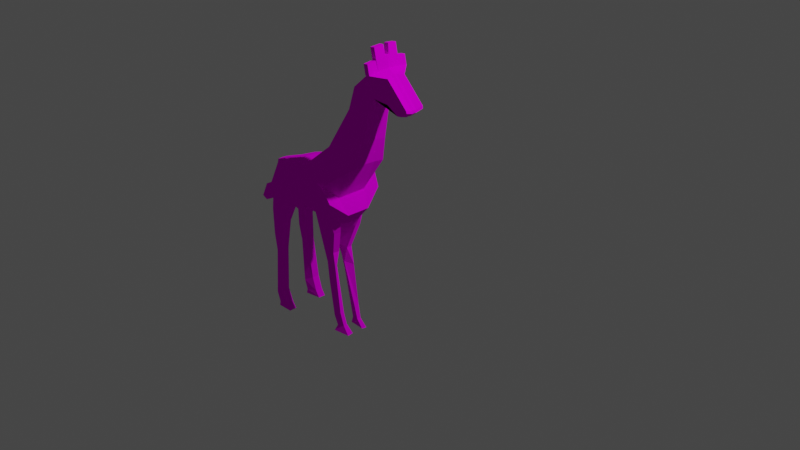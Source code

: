 # Source: jp.blend  (saved by Blender 2.91.10; exported with 4.5.12 LTS)
import bpy
from mathutils import Matrix  # noqa: F401  (used for matrix-valued properties, if any)

bpy.ops.wm.read_factory_settings(use_empty=True)
scene = bpy.context.scene
scene.name = 'Scene'

# ---- collections
col_collection = bpy.data.collections.new('Collection'); scene.collection.children.link(col_collection)

# ---- images (referenced by path relative to the original .blend; pixels are not part of the script)
import os
ASSET_DIR = os.environ.get("B2B_ASSET_DIR", "")  # directory of the original .blend (textures are referenced by path, not embedded)
HERE = os.path.dirname(os.path.abspath(__file__))  # packed textures are extracted next to this script under _unpacked/

def load_image(name, relpath, width, height, colorspace="sRGB"):
    """Load a texture the original file referenced (path relative to the .blend, or extracted next to this script)."""
    p = next((c for c in (os.path.join(HERE, relpath), os.path.join(ASSET_DIR, relpath)) if relpath and os.path.exists(c)), "")
    if p:
        img = bpy.data.images.load(p, check_existing=True)
        img.name = name
    else:  # same state as the original file: an image datablock whose file is absent (Cycles renders it pink)
        img = bpy.data.images.new(name, width, height)
        img.source = "FILE"
        img.filepath = "//" + (relpath or name)
    img.colorspace_settings.name = colorspace
    return img
img_giraffe_png = load_image('giraffe.png', 'giraffe.png', 1024, 1024, 'sRGB')

# ---- materials (node trees are filled in below, after node groups)
mat_material_001 = bpy.data.materials.new('Material.001')
mat_material_001.use_transparent_shadow = False

# ---- material node trees
mat_material_001.use_nodes = True; mat_material_001.node_tree.nodes.clear()
_N = mat_material_001.node_tree.nodes; _L = mat_material_001.node_tree.links
n0 = _N.new('ShaderNodeOutputMaterial'); n0.name = 'Material Output'; n0.location = (300, 300)
n1 = _N.new('ShaderNodeBsdfDiffuse'); n1.name = 'Diffuse BSDF'; n1.location = (10, 300)
n1.inputs[1].default_value = 0.5
n2 = _N.new('ShaderNodeTexImage'); n2.name = 'Image Texture'; n2.location = (-280, 280)
n2.image = img_giraffe_png
_L.new(n1.outputs[0], n0.inputs[0])
_L.new(n2.outputs[0], n1.inputs[0])
n0.is_active_output = True

# ---- world
world_world = bpy.data.worlds.new('World'); scene.world = world_world
world_world.use_nodes = True; world_world.node_tree.nodes.clear()
_N = world_world.node_tree.nodes; _L = world_world.node_tree.links
n0 = _N.new('ShaderNodeOutputWorld'); n0.name = 'World Output'; n0.location = (300, 300)
n1 = _N.new('ShaderNodeBackground'); n1.name = 'Background'; n1.location = (10, 300)
n1.inputs[0].default_value = (0.05088, 0.05088, 0.05088, 1.0)
_L.new(n1.outputs[0], n0.inputs[0])
n0.is_active_output = True
world_world.color = (0.05088, 0.05088, 0.05088)
world_world.use_sun_shadow = False
world_world.sun_shadow_jitter_overblur = 0.0

# ---- cameras
cam_camera = bpy.data.cameras.new('Camera')
cam_camera.clip_end = 100.0
cam_camera.ortho_scale = 7.314

# ---- lights
light_light = bpy.data.lights.new('Light', 'POINT')
light_light.transmission_factor = 0.0
light_light.energy = 1000.0
light_light.shadow_soft_size = 0.1
light_light.shadow_maximum_resolution = 0.006
light_light.use_absolute_resolution = True

# ---- meshes
me_plane_001 = bpy.data.meshes.new('Plane.001')
me_plane_001.from_pydata([(-0.811, 0.0, -0.164), (-0.6693, 0.0, 0.1577), (-0.4937, 0.0, 0.2109), (-0.7549, 0.0, -0.4993), (-0.529, 0.0, -0.3231), (0.2641, 0.0, -0.3112), (-0.02608, 0.0, -0.4223), (-0.2674, 0.0, 0.221), (-0.357, 0.0, -0.4007), (-0.06432, 0.0, 0.3802), (-0.1722, 0.0, -0.3755), (0.2922, 0.0, 0.03834), (0.2278, 0.0, 0.6373), (0.3985, 0.0, -0.1417), (0.5348, 0.0, 0.4501), (0.4538, 0.0, 1.08), (0.6353, 0.0, 0.7422), (0.5406, 0.0, 1.339), (0.7539, 0.0, 1.26), (0.7223, 0.0, 1.537), (0.9514, 0.0, 1.513), (0.825, 0.0, 1.552), (0.8803, 0.0, 1.56), (0.9435, 0.0, 1.252), (1.086, 0.0, 1.173), (1.228, 0.0, 1.225), (1.155, 0.0, 1.143), (1.234, 0.0, 1.198), (-0.7606, -0.2399, -0.1495), (-0.5099, -0.2375, -0.0016), (-0.6165, -0.2518, 0.1627), (-0.4315, -0.2744, 0.216), (-0.7791, -0.249, -0.4306), (-0.4902, -0.1949, -0.2877), (0.2055, -0.2765, -0.1206), (-0.06653, -0.21, -0.2328), (-0.3031, -0.24, 0.01356), (-0.2111, -0.2994, 0.2245), (-0.3236, -0.1571, -0.3801), (-0.148, -0.3607, 0.285), (-0.06035, -0.3062, 0.3614), (-0.2237, -0.2265, -0.1921), (0.2412, -0.3647, 0.203), (0.2269, -0.2349, 0.6152), (0.3361, -0.3388, 0.02628), (0.5325, -0.2311, 0.4297), (0.4538, -0.1493, 1.061), (0.6349, -0.1691, 0.7226), (0.5406, -0.1493, 1.32), (0.7844, -0.1101, 1.244), (0.7528, -0.1101, 1.52), (0.9661, -0.1101, 1.197), (0.9819, -0.1101, 1.497), (0.8134, -0.2433, 1.523), (0.8687, -0.2433, 1.531), (0.7897, -0.2433, 1.634), (0.845, -0.2433, 1.642), (0.974, -0.1101, 1.236), (1.116, -0.1101, 1.157), (1.235, -0.1101, 1.244), (1.162, -0.1071, 1.162), (1.241, -0.1071, 1.217), (1.155, -0.02573, 1.138), (1.086, -0.03241, 1.169), (-0.01221, -0.08134, -0.3996), (-0.1911, 0.0, -0.3583), (1.228, -0.02878, 1.22), (1.234, -0.02573, 1.194), (-0.0597, -0.1914, 0.3759), (0.2278, -0.1137, 0.6321), (0.8687, -0.1264, 1.546), (0.9514, -0.03241, 1.509), (-0.379, -0.01549, -0.3793), (-0.5531, -0.0533, -0.2967), (0.7223, -0.03241, 1.533), (0.8134, -0.1264, 1.538), (0.5341, -0.1127, 0.4455), (0.2884, -0.1741, 0.03746), (0.7897, -0.1264, 1.649), (0.845, -0.1264, 1.657), (-0.8149, -0.1326, -0.1578), (-0.6693, -0.1028, 0.1583), (0.4538, -0.03241, 1.076), (-0.4935, -0.1255, 0.2122), (-0.2669, -0.1543, 0.2224), (0.6352, -0.05118, 0.7379), (0.5406, -0.03241, 1.335), (0.9435, -0.03241, 1.248), (-0.7641, -0.09276, -0.4846), (0.7539, -0.03241, 1.256), (0.3939, -0.1388, -0.1428), (0.2669, -0.1419, -0.2819), (-0.785, -0.2373, -0.7503), (-0.6391, -0.2056, -0.5734), (-0.6437, -0.1078, -0.5729), (-0.791, -0.1189, -0.7544), (-0.7487, -0.2391, -0.9484), (-0.6728, -0.2297, -0.9184), (-0.6729, -0.139, -0.9229), (-0.7536, -0.1246, -0.9544), (-0.7596, -0.2619, -1.491), (-0.6499, -0.266, -1.427), (-0.6495, -0.1779, -1.425), (-0.7648, -0.1489, -1.488), (-0.7244, -0.2561, -1.609), (-0.5916, -0.2607, -1.582), (-0.5907, -0.1727, -1.58), (-0.7285, -0.1518, -1.606), (-0.737, -0.2555, -1.663), (-0.5406, -0.2608, -1.656), (-0.5395, -0.1726, -1.653), (-0.741, -0.1512, -1.661), (-0.03099, -0.133, -0.694), (0.2064, -0.1849, -0.4145), (-0.01901, -0.05261, -0.6874), (0.2194, -0.1044, -0.4123), (0.01186, -0.1291, -0.8378), (0.1176, -0.1298, -0.694), (0.0371, -0.05131, -0.7998), (0.1279, -0.0563, -0.6933), (0.05637, -0.1442, -1.05), (0.1518, -0.1314, -0.9177), (0.06519, -0.06669, -0.9678), (0.07917, -0.05444, -0.8774), (0.1303, -0.1489, -1.465), (0.2157, -0.1341, -1.407), (0.1409, -0.08374, -1.423), (0.2118, -0.08112, -1.426), (0.1677, -0.1373, -1.581), (0.255, -0.1245, -1.559), (0.171, -0.08391, -1.565), (0.2528, -0.07817, -1.556), (0.1299, -0.1551, -1.657), (0.3388, -0.1339, -1.652), (0.1334, -0.09337, -1.654), (0.3401, -0.06953, -1.641), (0.8624, 0.0, 1.686), (0.8071, 0.0, 1.678), (0.7955, -0.1388, 1.664), (0.8271, -0.1388, 1.782), (0.8508, -0.1388, 1.672), (0.7718, -0.1388, 1.774), (0.781, -0.02823, 1.786), (0.8597, -0.0323, 1.682), (0.8361, -0.03108, 1.793), (0.8047, -0.02872, 1.675), (0.8541, 0.0, 1.689), (0.7988, 0.0, 1.681), (0.8778, 0.0, 1.578), (0.8225, 0.0, 1.57), (0.7964, -0.01856, 1.678), (0.8751, -0.02264, 1.575), (0.8515, -0.02141, 1.685), (0.8201, -0.01905, 1.567), (-0.7179, 0.0, 0.0474), (-0.7179, -0.1124, 0.05289), (-0.7864, -0.1116, 0.08372), (-0.9709, 0.0, -0.2873), (-0.7597, 0.0, 0.139), (-0.7865, -0.04781, 0.08058), (-0.7179, -0.04909, 0.0498), (-0.7631, -0.05685, 0.134), (-0.8418, 0.0, -0.0001123), (-0.9103, 0.0, 0.03071), (-0.8836, 0.0, 0.0915), (-0.9103, -0.05018, 0.03307), (-0.8418, -0.05146, 0.002286), (-0.887, -0.05922, 0.08651), (-1.039, 0.0, -0.2565), (-1.039, -0.06365, -0.2541), (-0.9709, -0.06494, -0.2849), (-1.048, 0.0, -0.4579), (-1.048, -0.07126, -0.4555), (-1.035, 0.0, -0.3015), (-1.035, -0.04458, -0.2992), (-1.08, 0.0, -0.2709), (-1.08, -0.09508, -0.2685), (-1.012, -0.09636, -0.2993), (-1.089, 0.0, -0.4722), (-1.157, 0.0, -0.4414), (-1.157, -0.1014, -0.439), (-1.089, -0.1027, -0.4698)], [], [(28, 29, 31, 30), (29, 28, 32, 33), (44, 41, 35, 34), (29, 33, 38, 36), (31, 29, 36, 37), (36, 38, 41, 39), (37, 36, 39, 40), (39, 41, 44, 42), (40, 39, 42, 43), (43, 42, 45, 46), (46, 45, 47, 48), (48, 47, 49, 50), (50, 49, 51, 52), (50, 52, 54, 53), (53, 54, 56, 55), (51, 49, 57, 58), (52, 51, 58, 59), (59, 58, 60, 61), (63, 62, 60, 58), (65, 64, 35, 41), (67, 66, 59, 61), (69, 68, 40, 43), (71, 70, 54, 52), (73, 72, 38, 33), (75, 74, 50, 53), (77, 76, 45, 42), (79, 78, 55, 56), (81, 155, 80, 28, 30), (82, 69, 43, 46), (84, 83, 31, 37), (70, 79, 56, 54), (78, 75, 53, 55), (76, 85, 47, 45), (83, 81, 30, 31), (86, 82, 46, 48), (72, 65, 41, 38), (87, 63, 58, 57), (88, 73, 94, 95), (89, 87, 57, 49), (80, 88, 32, 28), (85, 89, 49, 47), (68, 84, 37, 40), (74, 86, 48, 50), (66, 71, 52, 59), (91, 90, 44, 34), (90, 77, 42, 44), (62, 67, 61, 60), (91, 34, 113, 115), (6, 5, 91, 64), (26, 27, 67, 62), (13, 11, 77, 90), (5, 13, 90, 91), (25, 20, 71, 66), (19, 17, 86, 74), (9, 7, 84, 68), (16, 18, 89, 85), (0, 3, 88, 80), (18, 23, 87, 89), (3, 4, 73, 88), (23, 24, 63, 87), (8, 10, 65, 72), (17, 15, 82, 86), (2, 1, 81, 83), (14, 16, 85, 76), (21, 75, 138, 145, 137), (78, 79, 139, 141), (7, 2, 83, 84), (15, 12, 69, 82), (154, 160, 166, 162), (75, 78, 141, 138), (11, 14, 76, 77), (21, 19, 74, 75), (4, 8, 72, 73), (20, 22, 70, 71), (12, 9, 68, 69), (27, 25, 66, 67), (10, 6, 64, 65), (24, 26, 62, 63), (92, 95, 99, 96), (32, 88, 95, 92), (33, 32, 92, 93), (73, 33, 93, 94), (99, 98, 102, 103), (93, 92, 96, 97), (95, 94, 98, 99), (94, 93, 97, 98), (100, 103, 107, 104), (98, 97, 101, 102), (96, 99, 103, 100), (97, 96, 100, 101), (105, 104, 108, 109), (101, 100, 104, 105), (103, 102, 106, 107), (102, 101, 105, 106), (111, 110, 109, 108), (107, 106, 110, 111), (106, 105, 109, 110), (104, 107, 111, 108), (115, 113, 117, 119), (35, 64, 114, 112), (64, 91, 115, 114), (34, 35, 112, 113), (118, 119, 123, 122), (113, 112, 116, 117), (114, 115, 119, 118), (112, 114, 118, 116), (120, 122, 126, 124), (116, 118, 122, 120), (119, 117, 121, 123), (117, 116, 120, 121), (126, 127, 131, 130), (123, 121, 125, 127), (121, 120, 124, 125), (122, 123, 127, 126), (130, 131, 135, 134), (124, 126, 130, 128), (127, 125, 129, 131), (125, 124, 128, 129), (134, 135, 133, 132), (128, 130, 134, 132), (131, 129, 133, 135), (129, 128, 132, 133), (144, 143, 151, 152), (143, 136, 148, 151), (137, 145, 153, 149), (79, 70, 140, 139), (70, 22, 136, 143, 140), (144, 142, 141, 139), (142, 145, 138, 141), (143, 144, 139, 140), (147, 149, 153, 150), (148, 146, 152, 151), (146, 147, 150, 152), (142, 144, 152, 150), (145, 142, 150, 153), (155, 160, 154, 0, 80), (166, 165, 169, 170), (160, 159, 165, 166), (159, 160, 155, 156), (165, 167, 164, 163), (161, 158, 164, 167), (159, 161, 167, 165), (169, 168, 175, 176), (165, 163, 168, 169), (162, 166, 170, 157), (172, 170, 177, 181), (170, 169, 176, 177), (157, 170, 172, 171), (168, 169, 174, 173), (177, 176, 180, 181), (178, 181, 180, 179), (176, 175, 179, 180), (171, 172, 181, 178), (81, 1, 158, 161), (155, 81, 161, 159, 156)])
_uv = me_plane_001.uv_layers.new(name='UVMap')
_uv.uv.foreach_set('vector', [0.7475, -0.372, 0.9338, 0.2022, 0.8687, 0.3243, 0.7165, 0.08702, 0.9338, 0.2022, 0.7475, -0.372, 0.8562, 0.2129, 0.8719, 0.2338, 0.7289, 0.4271, 0.9369, 0.1967, 1.055, -0.3693, 1.103, -0.4236, 0.9338, 0.2022, 0.8719, 0.2338, 0.861, -0.2373, 0.9088, -0.2317, 0.8687, 0.3243, 0.9338, 0.2022, 0.9088, -0.2317, 0.8678, 0.5481, 0.9088, -0.2317, 0.861, -0.2373, 0.9369, 0.1967, 0.8644, 0.2683, 0.08799, 0.5051, 0.934, 0.1149, 0.9018, 0.1791, 0.8853, 0.0385, 0.8644, 0.2683, 0.9369, 0.1967, 0.7289, 0.4271, 0.8671, 0.2625, 0.7204, 0.2869, 0.8644, 0.2683, 0.8671, 0.2625, 0.7599, 0.3873, 0.7599, 0.3873, 0.8671, 0.2625, 0.9606, 0.2285, 1.05, -0.2175, 1.05, -0.2175, 0.9606, 0.2285, 0.8006, 0.4984, 0.8955, 0.04196, 0.8955, 0.04196, 0.8006, 0.4984, 0.5679, 0.836, 0.568, 0.9261, 0.568, 0.9261, 0.5679, 0.836, 0.4897, 0.7945, 0.4762, 0.8937, 0.8602, 0.1082, 0.8469, 0.1804, 0.9134, 0.1539, 0.9165, 0.137, 0.8356, 0.1982, 0.8235, 0.1899, 0.8167, 0.2258, 0.8288, 0.234, 0.3026, -0.0009452, 0.2881, 0.07606, 0.3099, 0.0005929, 0.3145, -0.06459, 0.4762, 0.8937, 0.4897, 0.7945, 0.8847, 0.1784, 0.446, 0.8487, 0.446, 0.8487, 0.8847, 0.1784, 1.291, -0.427, 0.8638, 0.2318, 0.8264, 0.204, 0.8206, 0.2261, 0.839, 0.2355, 0.8422, 0.2218, 0.8098, 0.2478, 0.8174, 0.3134, 0.8517, 0.3034, 0.865, 0.2546, 0.8855, 0.1652, 0.8988, 0.2315, 0.8799, 0.2228, 0.8665, 0.1565, 1.681, -0.2817, 0.8851, 0.2381, 0.8853, 0.0385, 0.8824, 0.1197, 0.8923, 0.4229, 0.9282, 0.2834, 0.8773, 0.3454, 0.9078, 0.3752, 0.8438, 0.1384, 0.8241, 0.1918, 0.8531, 0.2238, 0.8724, 0.1723, 0.8905, 0.1868, 0.9088, 0.1808, 0.8948, 0.2096, 0.254, 0.6626, 0.8083, 0.65, 0.7776, 0.7289, 0.8718, 0.1277, 0.8436, 0.717, 0.8983, 0.1829, 0.8878, 0.2067, 0.2513, 0.6825, 0.8791, 0.1751, 0.8627, 0.1005, 0.139, 0.43, 0.1442, 0.3777, 0.8869, 0.1204, 0.8722, 0.1963, 1.716, -0.2661, 1.681, -0.2817, 0.8824, 0.1197, 0.07149, 0.7423, 0.8444, 0.2884, 0.6461, 0.2748, 0.6194, 0.2753, 0.08799, 0.5051, 0.9282, 0.2834, 0.9081, 0.3097, 0.8798, 0.31, 0.8773, 0.3454, 0.8878, 0.2067, 0.8905, 0.1868, 0.254, 0.6626, 0.2513, 0.6825, 0.7776, 0.7289, 0.75, 0.7941, 0.8441, 0.1928, 0.8718, 0.1277, 0.6461, 0.2748, 0.8627, 0.1005, 0.8722, 0.1963, 0.6194, 0.2753, 0.8384, 0.2853, 1.716, -0.2661, 0.07149, 0.7423, 0.8997, 0.1476, 0.8241, 0.1918, 0.8098, 0.2478, 0.865, 0.2546, 0.8531, 0.2238, 0.8352, 0.1566, 0.8264, 0.204, 0.8422, 0.2218, 0.8511, 0.1744, 0.9425, 0.19, 0.9036, 0.1165, 0.9452, 0.154, 0.2445, 0.6089, 0.8461, 0.09731, 0.8352, 0.1566, 0.8511, 0.1744, 0.862, 0.1151, 0.1442, 0.3777, 0.1573, 0.3187, 0.13, 0.3216, 0.8869, 0.1204, 0.75, 0.7941, 0.8098, 0.03978, 0.834, 0.1861, 0.8441, 0.1928, 0.8851, 0.2381, 0.8444, 0.2884, 0.08799, 0.5051, 0.8853, 0.0385, 0.9088, 0.1808, 0.8384, 0.2853, 0.8997, 0.1476, 0.8948, 0.2096, 0.8988, 0.2315, 0.8923, 0.4229, 0.9078, 0.3752, 0.8799, 0.2228, 1.052, -0.06498, 0.8886, 0.227, 0.7289, 0.4271, 1.103, -0.4236, 0.8115, 0.5823, 0.8083, 0.65, 0.8436, 0.717, 0.8485, 0.6524, 0.8206, 0.2261, 0.8167, 0.2485, 0.8351, 0.2579, 0.839, 0.2355, 0.8672, 0.06677, 0.8511, -0.002828, 0.8496, 0.0897, 0.8673, 0.1013, 0.7995, 0.3016, 0.7838, 0.3874, 0.8162, 0.4018, 0.8174, 0.3134, 0.8148, 0.2233, 0.8109, 0.2458, 0.8167, 0.2485, 0.8206, 0.2261, 0.7789, 0.572, 0.7675, 0.6371, 0.8083, 0.65, 0.8115, 0.5823, 0.7838, 0.3874, 0.7777, 0.4225, 0.8096, 0.4356, 0.8162, 0.4018, 0.8949, 0.2346, 0.8775, 0.4844, 0.8923, 0.4229, 0.8988, 0.2315, 0.8162, 0.1439, 0.3074, 0.6098, 0.8384, 0.2853, 0.9088, 0.1808, 0.9172, 0.2465, 0.8704, 0.2944, 0.8444, 0.2884, 0.8851, 0.2381, 0.9794, 0.348, 0.9494, 0.2344, 0.8098, 0.03978, 0.75, 0.7941, 0.9021, 0.2365, 0.9104, 0.1746, 0.1573, 0.3187, 0.1442, 0.3777, 0.8387, 0.09388, 0.8279, 0.1532, 0.8352, 0.1566, 0.8461, 0.09731, 0.8413, 0.07815, 0.8299, 0.1414, 0.8438, 0.1384, 0.8631, 0.08434, 0.8279, 0.1532, 0.819, 0.2006, 0.8264, 0.204, 0.8352, 0.1566, 0.8629, 0.2412, 0.8763, 0.1635, 0.8716, 0.1698, 0.857, 0.2485, 0.3074, 0.6098, 0.3236, 0.5693, 1.716, -0.2661, 0.8384, 0.2853, 0.6671, 0.2797, 0.6732, 0.2523, 0.8627, 0.1005, 0.6461, 0.2748, 0.8451, 0.08257, 0.9794, 0.348, 0.75, 0.7941, 0.7776, 0.7289, 0.8131, 0.1568, 0.8905, 0.1868, 0.8851, 0.2097, 0.903, 0.2173, 0.9077, 0.2193, 0.8142, 0.3006, 0.8268, 0.3069, 0.8343, 0.2669, 0.8218, 0.2606, 0.8704, 0.2944, 0.6671, 0.2797, 0.6461, 0.2748, 0.8444, 0.2884, 0.3236, 0.5693, 0.8385, 0.235, 1.681, -0.2817, 1.716, -0.2661, 0.8094, 0.1886, 0.4114, 0.3174, 0.7912, 0.2206, 0.8031, 0.2254, 0.2531, 0.4949, 0.262, 0.4616, 0.2691, 0.4233, 0.2602, 0.4566, 0.7675, 0.6371, 0.8451, 0.08257, 0.7776, 0.7289, 0.8083, 0.65, 0.8131, 0.1568, 0.8162, 0.1439, 0.9088, 0.1808, 0.8905, 0.1868, 0.8299, 0.1414, 0.819, 0.1979, 0.8241, 0.1918, 0.8438, 0.1384, 0.8775, 0.4844, 0.936, 0.3467, 0.9282, 0.2834, 0.8923, 0.4229, 0.8385, 0.235, 0.9172, 0.2465, 0.8851, 0.2381, 1.681, -0.2817, 0.8943, 0.2432, 0.8949, 0.2346, 0.8988, 0.2315, 0.8855, 0.1652, 0.8085, 0.2543, 0.7995, 0.3016, 0.8174, 0.3134, 0.8098, 0.2478, 0.819, 0.2006, 0.8148, 0.2233, 0.8206, 0.2261, 0.8264, 0.204, 0.8946, 0.1774, 0.1614, 0.2609, 0.1653, 0.2241, 0.899, 0.141, 0.13, 0.3216, 0.1573, 0.3187, 0.1614, 0.2609, 0.8946, 0.1774, 0.8719, 0.2338, 0.8562, 0.2129, 0.9249, 0.2723, 0.8491, -0.223, 0.8013, 0.4522, 0.8359, 0.4496, 0.8461, 0.3873, 0.8224, 0.3859, 0.2248, 0.6689, 0.9327, 0.2656, 0.8423, 0.1632, 0.8662, 0.1914, 0.8491, -0.223, 0.9249, 0.2723, 0.9205, 0.2082, 0.8896, 0.06537, 0.2445, 0.6089, 0.9452, 0.154, 0.9327, 0.2656, 0.2248, 0.6689, 0.8224, 0.3859, 0.8461, 0.3873, 0.8627, 0.293, 0.8409, 0.2897, 0.3124, 0.2045, 0.3314, 0.2092, 0.3333, 0.1889, 0.3158, 0.1844, 0.8409, 0.2897, 0.8627, 0.293, 0.8882, 0.1442, 0.8669, 0.143, 0.899, 0.141, 0.1653, 0.2241, 0.3314, 0.2092, 0.3124, 0.2045, 0.8896, 0.06537, 0.9205, 0.2082, 0.941, 0.03021, 0.8973, 0.1952, 0.7738, -0.0435, 0.8436, 0.2051, 0.8353, 0.1869, 0.7816, 0.1948, 0.8973, 0.1952, 0.941, 0.03021, 0.8436, 0.2051, 0.7738, -0.0435, 0.8662, 0.1914, 0.8423, 0.1632, 0.8201, 0.2077, 0.8512, 0.2258, 0.8669, 0.143, 0.8882, 0.1442, 0.8926, 0.0917, 0.8713, 0.09041, 0.8193, 0.1586, 0.8275, 0.09423, 0.8077, 0.08408, 0.7962, 0.145, 0.8512, 0.2258, 0.8201, 0.2077, 0.8041, 0.2271, 0.8512, 0.2437, 0.8713, 0.09041, 0.8926, 0.0917, 0.8956, 0.06378, 0.8742, 0.06246, 0.3158, 0.1844, 0.3333, 0.1889, 0.3353, 0.1768, 0.3178, 0.1723, 0.8673, 0.1013, 0.8496, 0.0897, 0.8439, 0.162, 0.8599, 0.1727, 0.825, 0.452, 0.8605, 0.4208, 0.8802, 0.3405, 0.8621, 0.3315, 0.4448, 0.4501, 0.383, 0.3989, 0.3887, 0.4426, 0.4335, 0.5413, 1.103, -0.4236, 1.055, -0.3693, 0.9172, 0.1551, 0.8734, 0.2561, 0.415, 0.574, 0.3982, 0.5359, 0.4014, 0.5965, 0.4005, 0.6257, 0.8734, 0.2561, 0.9172, 0.1551, 0.7301, 0.6655, 0.9602, 0.185, 0.4335, 0.5413, 0.3887, 0.4426, 0.3982, 0.5359, 0.415, 0.574, 0.8621, 0.3315, 0.8802, 0.3405, 0.8834, 0.3163, 0.8677, 0.2968, 0.872, 0.2417, 0.8861, 0.2714, 0.8995, 0.1518, 0.8865, 0.134, 0.8677, 0.2968, 0.8834, 0.3163, 0.8861, 0.2714, 0.872, 0.2417, 0.8599, 0.1727, 0.8439, 0.162, 0.826, 0.2275, 0.8482, 0.2171, 0.9602, 0.185, 0.7301, 0.6655, 0.7248, 0.5973, 0.9464, 0.176, 0.855, 0.1644, 0.838, 0.1618, 0.8224, 0.2009, 0.8414, 0.208, 0.8482, 0.2171, 0.826, 0.2275, 0.7875, 0.3693, 0.798, 0.3809, 0.9464, 0.176, 0.7248, 0.5973, 0.942, 0.01331, 0.9052, 0.09813, 0.4005, 0.6257, 0.4014, 0.5965, 0.838, 0.1618, 0.855, 0.1644, 0.8414, 0.208, 0.8224, 0.2009, 0.7978, 0.2235, 0.8462, 0.2378, 0.8865, 0.134, 0.8995, 0.1518, 0.9047, 0.1154, 0.893, 0.1069, 0.798, 0.3809, 0.7875, 0.3693, 0.7773, 0.4174, 0.7879, 0.4222, 0.9052, 0.09813, 0.942, 0.01331, 0.7115, 0.426, 0.8657, 0.1294, 0.8057, 0.1403, 0.8184, 0.07669, 0.8031, 0.07368, 0.7909, 0.1384, 0.893, 0.1069, 0.9047, 0.1154, 0.9079, 0.08463, 0.8937, 0.07923, 0.7879, 0.4222, 0.7773, 0.4174, 0.7659, 0.4523, 0.7809, 0.4579, 0.8657, 0.1294, 0.7115, 0.426, 0.7244, 0.4003, 0.846, 0.1016, 0.9339, 0.2721, 0.9311, 0.3074, 0.931, 0.3411, 0.9338, 0.3058, 0.7897, 0.1908, 0.7821, 0.1883, 0.779, 0.2169, 0.7842, 0.2191, 0.9131, 0.1931, 0.9064, 0.1909, 0.9017, 0.2241, 0.9062, 0.2254, 0.933, 0.1358, 0.9304, 0.1641, 0.2592, 0.4619, 0.2618, 0.4336, 0.9282, 0.2834, 0.936, 0.3467, 0.9389, 0.3079, 0.9311, 0.3074, 0.9054, 0.3057, 0.8745, 0.1625, 0.8766, 0.1558, 0.9518, 0.1002, 0.9501, 0.107, 0.8766, 0.1558, 0.903, 0.2173, 0.8851, 0.2097, 0.9518, 0.1002, 0.9311, 0.3074, 0.9339, 0.2721, 0.908, 0.2704, 0.9054, 0.3057, 0.9078, 0.2191, 0.9105, 0.1992, 0.9074, 0.1976, 0.9049, 0.2175, 0.9364, 0.3413, 0.939, 0.306, 0.9338, 0.3058, 0.931, 0.3411, 0.9061, 0.2259, 0.9078, 0.2191, 0.9049, 0.2175, 0.9027, 0.2242, 0.5033, 0.318, 0.9007, 0.1662, 1.281, 0.06704, 0.8835, 0.2189, 0.903, 0.2173, 0.8766, 0.1558, 0.9049, 0.2175, 0.9074, 0.1976, 0.139, 0.43, 0.148, 0.432, 0.1563, 0.4336, 0.9021, 0.2365, 0.1442, 0.3777, 0.8767, 0.1272, 0.8944, 0.1208, 0.9034, 0.01465, 0.8857, 0.02105, 0.852, 0.1669, 0.8697, 0.1605, 0.8944, 0.1208, 0.8767, 0.1272, 0.8498, 0.1055, 0.8627, 0.1081, 0.8676, 0.08179, 0.8547, 0.07901, 0.9067, 0.05177, 0.1496, 0.4228, 0.1593, 0.4266, 0.1617, 0.4119, 0.8735, 0.0886, 0.1547, 0.4479, 0.1593, 0.4266, 0.1496, 0.4228, 0.8697, 0.1605, 0.8684, 0.1802, 0.893, 0.1405, 0.8944, 0.1208, 0.916, -0.01871, 0.1733, 0.3419, 0.1748, 0.3352, 0.1588, 0.3317, 0.9067, 0.05177, 0.1617, 0.4119, 0.1733, 0.3419, 0.916, -0.01871, 0.9041, 0.2054, 0.9161, 0.2096, 0.9311, 0.1459, 0.916, 0.1408, 0.8911, -0.04199, 0.8857, 0.02105, 0.8943, 0.008567, 0.8997, -0.05448, 0.8857, 0.02105, 0.9034, 0.01465, 0.912, 0.002163, 0.8943, 0.008567, 0.916, 0.1408, 0.9311, 0.1459, 0.9397, 0.108, 0.9231, 0.1024, 0.7743, 0.1876, 0.7693, 0.2141, 0.7782, 0.2083, 0.7818, 0.1898, 0.8943, 0.008567, 0.912, 0.002163, 0.9174, -0.06088, 0.8997, -0.05448, 0.9624, 0.2121, 0.9545, 0.2547, 0.9674, 0.2573, 0.9752, 0.2152, 0.1588, 0.3317, 0.1748, 0.3352, 0.1817, 0.2936, 0.1646, 0.2899, 0.9555, 0.2106, 0.95, 0.2402, 0.9545, 0.2547, 0.9624, 0.2121, 0.8627, 0.1005, 0.6732, 0.2523, 0.1547, 0.4479, 0.8735, 0.0886, 0.853, 0.1683, 0.8494, 0.2075, 0.8684, 0.1802, 0.8697, 0.1605, 0.8707, 0.1619])
me_plane_001.materials.append(mat_material_001)
me_plane_001.use_remesh_fix_poles = True
me_plane_001.use_remesh_preserve_attributes = False
me_plane_001.use_mirror_vertex_groups = False
me_plane_001.update()

# ---- objects
ob_light = bpy.data.objects.new('Light', light_light)
ob_camera = bpy.data.objects.new('Camera', cam_camera)
ob_plane = bpy.data.objects.new('Plane', me_plane_001)
ob_empty = bpy.data.objects.new('Empty', None)

# ---- transforms, parenting, visibility, modifiers, constraints
ob_light.location = (4.076, 1.005, 5.904)
ob_light.rotation_euler = (0.6503, 0.05522, 1.866)
ob_light.lock_rotations_4d = False
ob_light.empty_display_type = 'ARROWS'
ob_light.color = (0.0, 0.0, 0.0, 0.0)
ob_light.lineart.crease_threshold = 0.0
ob_camera.location = (7.359, -6.926, 4.958)
ob_camera.rotation_euler = (1.109, 0.0, 0.8149)
ob_camera.lock_rotations_4d = False
ob_camera.empty_display_type = 'ARROWS'
ob_camera.color = (0.0, 0.0, 0.0, 0.0)
ob_camera.display_type = 'WIRE'
ob_camera.lineart.crease_threshold = 0.0
ob_plane.location = (-1.023, 0.0, 0.0)
ob_plane.lineart.crease_threshold = 0.0
_m = ob_plane.modifiers.new('Hook-Empty', 'HOOK')
_m.center = (0.2021, -0.08449, 0.1121)
_m.matrix_inverse = ((1.0, 0.0, 0.0, -0.2021), (0.0, 1.0, 0.0, 0.08449), (0.0, 0.0, 1.0, -0.1121), (0.0, 0.0, 0.0, 1.0))
_m.object = ob_empty
_m = ob_plane.modifiers.new('Mirror', 'MIRROR')
_m.use_axis = (False, True, False)
_m.use_bisect_flip_axis = (False, True, False)
_m.use_clip = True
ob_empty.location = (-0.8206, -0.08449, 0.1121)
ob_empty.lineart.crease_threshold = 0.0

# ---- collection membership
col_collection.objects.link(ob_light)
col_collection.objects.link(ob_camera)
col_collection.objects.link(ob_plane)
col_collection.objects.link(ob_empty)

# ---- scene / render settings (as saved in the file)
scene.camera = ob_camera
scene.frame_start = 1; scene.frame_end = 250; scene.frame_set(0)
scene.render.engine = 'BLENDER_EEVEE_NEXT'
scene.cycles.use_denoising = False
scene.cycles.samples = 128
scene.cycles.sampling_pattern = 'TABULATED_SOBOL'
scene.cycles.use_adaptive_sampling = False
scene.cycles.use_light_tree = False
scene.view_settings.view_transform = 'Filmic'
bpy.context.view_layer.update()
